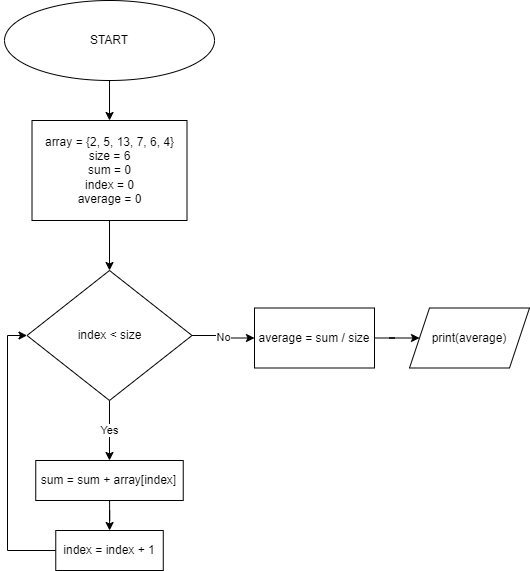

The diagram above was exported from draw.io. Its source (the exported page's mxGraphModel, read from the mxfile embedded in the PNG):
<mxGraphModel dx="1120" dy="1279" grid="1" gridSize="10" guides="1" tooltips="1" connect="1" arrows="1" fold="1" page="1" pageScale="1" pageWidth="1169" pageHeight="827" math="0" shadow="0">
  <root>
    <mxCell id="0" />
    <mxCell id="1" parent="0" />
    <mxCell id="E0Z1rZbudQQafUjlyqTC-8" value="" style="edgeStyle=orthogonalEdgeStyle;rounded=0;orthogonalLoop=1;jettySize=auto;html=1;" parent="1" source="E0Z1rZbudQQafUjlyqTC-1" target="E0Z1rZbudQQafUjlyqTC-7" edge="1">
      <mxGeometry relative="1" as="geometry" />
    </mxCell>
    <mxCell id="E0Z1rZbudQQafUjlyqTC-1" value="array = {2, 5, 13, 7, 6, 4}&lt;br&gt;size = 6&lt;br&gt;sum = 0&lt;br&gt;index = 0&lt;br&gt;average = 0" style="whiteSpace=wrap;html=1;rounded=0;" parent="1" vertex="1">
      <mxGeometry x="87.51" y="-170" width="154.99" height="100" as="geometry" />
    </mxCell>
    <mxCell id="p0VuEu-b2GQQqQOR8J72-4" value="" style="edgeStyle=orthogonalEdgeStyle;rounded=0;orthogonalLoop=1;jettySize=auto;html=1;" parent="1" source="E0Z1rZbudQQafUjlyqTC-3" target="p0VuEu-b2GQQqQOR8J72-3" edge="1">
      <mxGeometry relative="1" as="geometry" />
    </mxCell>
    <mxCell id="E0Z1rZbudQQafUjlyqTC-3" value="sum = sum + array[index]" style="whiteSpace=wrap;html=1;rounded=0;" parent="1" vertex="1">
      <mxGeometry x="91.25" y="170" width="147.49" height="40" as="geometry" />
    </mxCell>
    <mxCell id="E0Z1rZbudQQafUjlyqTC-9" value="Yes" style="edgeStyle=orthogonalEdgeStyle;rounded=0;orthogonalLoop=1;jettySize=auto;html=1;entryX=0.5;entryY=0;entryDx=0;entryDy=0;" parent="1" source="E0Z1rZbudQQafUjlyqTC-7" target="E0Z1rZbudQQafUjlyqTC-3" edge="1">
      <mxGeometry relative="1" as="geometry" />
    </mxCell>
    <mxCell id="E0Z1rZbudQQafUjlyqTC-11" value="No" style="edgeStyle=orthogonalEdgeStyle;rounded=0;orthogonalLoop=1;jettySize=auto;html=1;" parent="1" source="E0Z1rZbudQQafUjlyqTC-7" target="E0Z1rZbudQQafUjlyqTC-10" edge="1">
      <mxGeometry relative="1" as="geometry" />
    </mxCell>
    <mxCell id="E0Z1rZbudQQafUjlyqTC-7" value="index &amp;lt; size" style="rhombus;whiteSpace=wrap;html=1;rounded=0;" parent="1" vertex="1">
      <mxGeometry x="82.5" y="-20" width="165" height="130" as="geometry" />
    </mxCell>
    <mxCell id="Cr5cCcuoWqQHl9zlW955-2" style="edgeStyle=orthogonalEdgeStyle;rounded=0;orthogonalLoop=1;jettySize=auto;html=1;entryX=0;entryY=0.5;entryDx=0;entryDy=0;" edge="1" parent="1" source="E0Z1rZbudQQafUjlyqTC-10" target="Cr5cCcuoWqQHl9zlW955-1">
      <mxGeometry relative="1" as="geometry" />
    </mxCell>
    <mxCell id="E0Z1rZbudQQafUjlyqTC-10" value="average = sum / size" style="whiteSpace=wrap;html=1;rounded=0;" parent="1" vertex="1">
      <mxGeometry x="310" y="17.5" width="120" height="60" as="geometry" />
    </mxCell>
    <mxCell id="E0Z1rZbudQQafUjlyqTC-15" style="edgeStyle=orthogonalEdgeStyle;rounded=0;orthogonalLoop=1;jettySize=auto;html=1;entryX=0.5;entryY=0;entryDx=0;entryDy=0;" parent="1" source="E0Z1rZbudQQafUjlyqTC-14" target="E0Z1rZbudQQafUjlyqTC-1" edge="1">
      <mxGeometry relative="1" as="geometry" />
    </mxCell>
    <mxCell id="E0Z1rZbudQQafUjlyqTC-14" value="START" style="ellipse;whiteSpace=wrap;html=1;" parent="1" vertex="1">
      <mxGeometry x="60.01" y="-290" width="210" height="80" as="geometry" />
    </mxCell>
    <mxCell id="p0VuEu-b2GQQqQOR8J72-5" style="edgeStyle=orthogonalEdgeStyle;rounded=0;orthogonalLoop=1;jettySize=auto;html=1;entryX=0;entryY=0.5;entryDx=0;entryDy=0;" parent="1" source="p0VuEu-b2GQQqQOR8J72-3" target="E0Z1rZbudQQafUjlyqTC-7" edge="1">
      <mxGeometry relative="1" as="geometry">
        <mxPoint x="40" y="150" as="targetPoint" />
        <Array as="points">
          <mxPoint x="63" y="260" />
          <mxPoint x="63" y="45" />
        </Array>
      </mxGeometry>
    </mxCell>
    <mxCell id="p0VuEu-b2GQQqQOR8J72-3" value="index = index + 1" style="whiteSpace=wrap;html=1;rounded=0;" parent="1" vertex="1">
      <mxGeometry x="111.26" y="240" width="107.5" height="40" as="geometry" />
    </mxCell>
    <mxCell id="Cr5cCcuoWqQHl9zlW955-1" value="print(average)" style="shape=parallelogram;perimeter=parallelogramPerimeter;whiteSpace=wrap;html=1;fixedSize=1;" vertex="1" parent="1">
      <mxGeometry x="465" y="17.5" width="120" height="60" as="geometry" />
    </mxCell>
  </root>
</mxGraphModel>